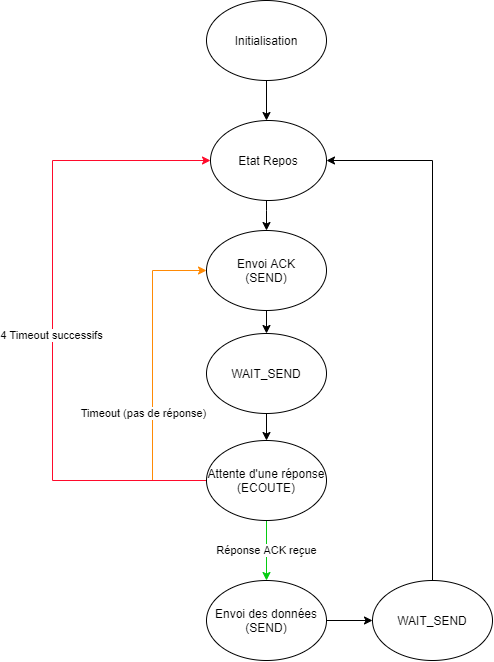

The diagram above was exported from draw.io. Its source (the exported page's mxGraphModel, read from the mxfile embedded in the PNG):
<mxGraphModel dx="1217" dy="706" grid="1" gridSize="10" guides="1" tooltips="1" connect="1" arrows="1" fold="1" page="1" pageScale="1" pageWidth="827" pageHeight="1169" math="0" shadow="0">
  <root>
    <mxCell id="0" />
    <mxCell id="1" parent="0" />
    <mxCell id="YauZ1pCE-04CLzX9OT6k-8" style="edgeStyle=orthogonalEdgeStyle;rounded=0;orthogonalLoop=1;jettySize=auto;html=1;" edge="1" parent="1" source="YauZ1pCE-04CLzX9OT6k-1">
      <mxGeometry relative="1" as="geometry">
        <mxPoint x="354" y="250" as="targetPoint" />
      </mxGeometry>
    </mxCell>
    <mxCell id="YauZ1pCE-04CLzX9OT6k-1" value="Initialisation" style="ellipse;whiteSpace=wrap;html=1;" vertex="1" parent="1">
      <mxGeometry x="294" y="130" width="120" height="80" as="geometry" />
    </mxCell>
    <mxCell id="YauZ1pCE-04CLzX9OT6k-17" style="edgeStyle=orthogonalEdgeStyle;rounded=0;orthogonalLoop=1;jettySize=auto;html=1;entryX=0.5;entryY=0;entryDx=0;entryDy=0;strokeColor=#000000;" edge="1" parent="1" source="YauZ1pCE-04CLzX9OT6k-2" target="YauZ1pCE-04CLzX9OT6k-14">
      <mxGeometry relative="1" as="geometry" />
    </mxCell>
    <mxCell id="YauZ1pCE-04CLzX9OT6k-2" value="Envoi ACK&lt;br&gt;(SEND)" style="ellipse;whiteSpace=wrap;html=1;" vertex="1" parent="1">
      <mxGeometry x="294" y="360" width="120" height="80" as="geometry" />
    </mxCell>
    <mxCell id="YauZ1pCE-04CLzX9OT6k-6" style="edgeStyle=orthogonalEdgeStyle;rounded=0;orthogonalLoop=1;jettySize=auto;html=1;entryX=0;entryY=0.5;entryDx=0;entryDy=0;exitX=0;exitY=0.5;exitDx=0;exitDy=0;strokeColor=#FF8A05;" edge="1" parent="1" source="YauZ1pCE-04CLzX9OT6k-4" target="YauZ1pCE-04CLzX9OT6k-2">
      <mxGeometry relative="1" as="geometry">
        <Array as="points">
          <mxPoint x="240" y="610" />
          <mxPoint x="240" y="400" />
        </Array>
      </mxGeometry>
    </mxCell>
    <mxCell id="YauZ1pCE-04CLzX9OT6k-7" value="Timeout (pas de réponse)" style="edgeLabel;html=1;align=center;verticalAlign=middle;resizable=0;points=[];" vertex="1" connectable="0" parent="YauZ1pCE-04CLzX9OT6k-6">
      <mxGeometry x="-0.1842" y="3" relative="1" as="geometry">
        <mxPoint x="-7" y="8.349999999999994" as="offset" />
      </mxGeometry>
    </mxCell>
    <mxCell id="YauZ1pCE-04CLzX9OT6k-9" value="Réponse ACK reçue" style="edgeStyle=orthogonalEdgeStyle;rounded=0;orthogonalLoop=1;jettySize=auto;html=1;strokeColor=#04CC11;" edge="1" parent="1" source="YauZ1pCE-04CLzX9OT6k-4">
      <mxGeometry relative="1" as="geometry">
        <mxPoint x="354" y="710" as="targetPoint" />
      </mxGeometry>
    </mxCell>
    <mxCell id="YauZ1pCE-04CLzX9OT6k-22" style="edgeStyle=orthogonalEdgeStyle;rounded=0;orthogonalLoop=1;jettySize=auto;html=1;entryX=0;entryY=0.5;entryDx=0;entryDy=0;strokeColor=#FF0A2B;" edge="1" parent="1" source="YauZ1pCE-04CLzX9OT6k-4" target="YauZ1pCE-04CLzX9OT6k-11">
      <mxGeometry relative="1" as="geometry">
        <Array as="points">
          <mxPoint x="140" y="610" />
          <mxPoint x="140" y="290" />
        </Array>
      </mxGeometry>
    </mxCell>
    <mxCell id="YauZ1pCE-04CLzX9OT6k-23" value="4 Timeout successifs" style="edgeLabel;html=1;align=center;verticalAlign=middle;resizable=0;points=[];" vertex="1" connectable="0" parent="YauZ1pCE-04CLzX9OT6k-22">
      <mxGeometry x="-0.0495" y="2" relative="1" as="geometry">
        <mxPoint as="offset" />
      </mxGeometry>
    </mxCell>
    <mxCell id="YauZ1pCE-04CLzX9OT6k-4" value="Attente d'une réponse&lt;br&gt;(ECOUTE)" style="ellipse;whiteSpace=wrap;html=1;" vertex="1" parent="1">
      <mxGeometry x="294" y="570" width="120" height="80" as="geometry" />
    </mxCell>
    <mxCell id="YauZ1pCE-04CLzX9OT6k-20" style="edgeStyle=orthogonalEdgeStyle;rounded=0;orthogonalLoop=1;jettySize=auto;html=1;entryX=0;entryY=0.5;entryDx=0;entryDy=0;strokeColor=#000000;" edge="1" parent="1" source="YauZ1pCE-04CLzX9OT6k-10" target="YauZ1pCE-04CLzX9OT6k-18">
      <mxGeometry relative="1" as="geometry" />
    </mxCell>
    <mxCell id="YauZ1pCE-04CLzX9OT6k-10" value="Envoi des données&lt;br&gt;(SEND)" style="ellipse;whiteSpace=wrap;html=1;" vertex="1" parent="1">
      <mxGeometry x="294" y="710" width="120" height="80" as="geometry" />
    </mxCell>
    <mxCell id="YauZ1pCE-04CLzX9OT6k-12" style="edgeStyle=orthogonalEdgeStyle;rounded=0;orthogonalLoop=1;jettySize=auto;html=1;entryX=0.5;entryY=0;entryDx=0;entryDy=0;" edge="1" parent="1" source="YauZ1pCE-04CLzX9OT6k-11" target="YauZ1pCE-04CLzX9OT6k-2">
      <mxGeometry relative="1" as="geometry">
        <Array as="points">
          <mxPoint x="354" y="340" />
          <mxPoint x="354" y="340" />
        </Array>
      </mxGeometry>
    </mxCell>
    <mxCell id="YauZ1pCE-04CLzX9OT6k-11" value="Etat Repos" style="ellipse;whiteSpace=wrap;html=1;" vertex="1" parent="1">
      <mxGeometry x="298" y="250" width="116" height="80" as="geometry" />
    </mxCell>
    <mxCell id="YauZ1pCE-04CLzX9OT6k-16" style="edgeStyle=orthogonalEdgeStyle;rounded=0;orthogonalLoop=1;jettySize=auto;html=1;entryX=0.5;entryY=0;entryDx=0;entryDy=0;strokeColor=#000000;" edge="1" parent="1" source="YauZ1pCE-04CLzX9OT6k-14" target="YauZ1pCE-04CLzX9OT6k-4">
      <mxGeometry relative="1" as="geometry" />
    </mxCell>
    <mxCell id="YauZ1pCE-04CLzX9OT6k-14" value="WAIT_SEND" style="ellipse;whiteSpace=wrap;html=1;" vertex="1" parent="1">
      <mxGeometry x="294" y="463" width="120" height="80" as="geometry" />
    </mxCell>
    <mxCell id="YauZ1pCE-04CLzX9OT6k-21" style="edgeStyle=orthogonalEdgeStyle;rounded=0;orthogonalLoop=1;jettySize=auto;html=1;entryX=1;entryY=0.5;entryDx=0;entryDy=0;strokeColor=#000000;exitX=0.5;exitY=0;exitDx=0;exitDy=0;" edge="1" parent="1" source="YauZ1pCE-04CLzX9OT6k-18" target="YauZ1pCE-04CLzX9OT6k-11">
      <mxGeometry relative="1" as="geometry">
        <Array as="points">
          <mxPoint x="520" y="290" />
        </Array>
      </mxGeometry>
    </mxCell>
    <mxCell id="YauZ1pCE-04CLzX9OT6k-18" value="WAIT_SEND" style="ellipse;whiteSpace=wrap;html=1;" vertex="1" parent="1">
      <mxGeometry x="460" y="710" width="120" height="80" as="geometry" />
    </mxCell>
  </root>
</mxGraphModel>